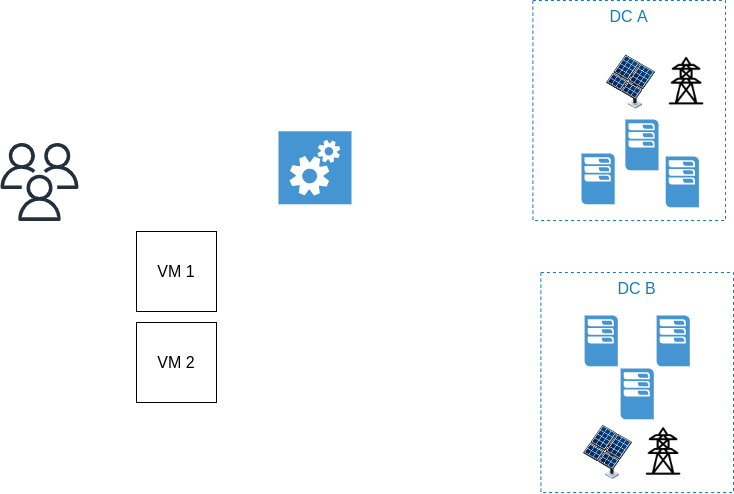

The diagram above was exported from draw.io. Its source (the exported page's mxGraphModel, read from the mxfile embedded in the PNG):
<mxGraphModel dx="2049" dy="1516" grid="0" gridSize="10" guides="1" tooltips="1" connect="1" arrows="1" fold="1" page="0" pageScale="1" pageWidth="850" pageHeight="1100" math="0" shadow="0">
  <root>
    <mxCell id="0" />
    <mxCell id="1" parent="0" />
    <mxCell id="03bNRnc-UJO2HSCJg2FW-9" value="" style="pointerEvents=1;shadow=0;dashed=0;html=1;strokeColor=none;fillColor=#4495D1;labelPosition=center;verticalLabelPosition=bottom;verticalAlign=top;align=center;outlineConnect=0;shape=mxgraph.veeam.2d.esx_esxi;fontSize=16;" vertex="1" parent="1">
      <mxGeometry x="808" y="-114.00000000000001" width="33.2" height="50.8" as="geometry" />
    </mxCell>
    <mxCell id="03bNRnc-UJO2HSCJg2FW-12" value="" style="pointerEvents=1;shadow=0;dashed=0;html=1;strokeColor=none;fillColor=#4495D1;labelPosition=center;verticalLabelPosition=bottom;verticalAlign=top;align=center;outlineConnect=0;shape=mxgraph.veeam.2d.esx_esxi;fontSize=16;" vertex="1" parent="1">
      <mxGeometry x="851.8399999999999" y="-148" width="33.2" height="50.8" as="geometry" />
    </mxCell>
    <mxCell id="03bNRnc-UJO2HSCJg2FW-30" value="" style="pointerEvents=1;shadow=0;dashed=0;html=1;strokeColor=none;fillColor=#4495D1;labelPosition=center;verticalLabelPosition=bottom;verticalAlign=top;align=center;outlineConnect=0;shape=mxgraph.veeam.2d.esx_esxi;fontSize=16;" vertex="1" parent="1">
      <mxGeometry x="892.1999999999999" y="-111.00000000000001" width="33.2" height="50.8" as="geometry" />
    </mxCell>
    <mxCell id="03bNRnc-UJO2HSCJg2FW-36" value="" style="pointerEvents=1;shadow=0;dashed=0;html=1;strokeColor=none;fillColor=#4495D1;labelPosition=center;verticalLabelPosition=bottom;verticalAlign=top;align=center;outlineConnect=0;shape=mxgraph.veeam.2d.esx_esxi;fontSize=16;" vertex="1" parent="1">
      <mxGeometry x="811.1" y="48" width="33.2" height="50.8" as="geometry" />
    </mxCell>
    <mxCell id="03bNRnc-UJO2HSCJg2FW-37" value="" style="pointerEvents=1;shadow=0;dashed=0;html=1;strokeColor=none;fillColor=#4495D1;labelPosition=center;verticalLabelPosition=bottom;verticalAlign=top;align=center;outlineConnect=0;shape=mxgraph.veeam.2d.esx_esxi;fontSize=16;" vertex="1" parent="1">
      <mxGeometry x="847.0999999999999" y="101" width="33.2" height="50.8" as="geometry" />
    </mxCell>
    <mxCell id="03bNRnc-UJO2HSCJg2FW-38" value="" style="pointerEvents=1;shadow=0;dashed=0;html=1;strokeColor=none;fillColor=#4495D1;labelPosition=center;verticalLabelPosition=bottom;verticalAlign=top;align=center;outlineConnect=0;shape=mxgraph.veeam.2d.esx_esxi;fontSize=16;" vertex="1" parent="1">
      <mxGeometry x="883.0999999999999" y="48" width="33.2" height="50.8" as="geometry" />
    </mxCell>
    <mxCell id="03bNRnc-UJO2HSCJg2FW-39" value="" style="shape=image;verticalLabelPosition=bottom;labelBackgroundColor=default;verticalAlign=top;aspect=fixed;imageAspect=0;image=https://cdn1.vectorstock.com/i/1000x1000/56/55/solar-panel-icon-isometric-style-vector-24975655.jpg;clipPath=inset(1.67% 7.55% 15.33% 8.99%);" vertex="1" parent="1">
      <mxGeometry x="831" y="-215.3" width="54.04" height="58" as="geometry" />
    </mxCell>
    <mxCell id="03bNRnc-UJO2HSCJg2FW-43" value="" style="shape=image;verticalLabelPosition=bottom;labelBackgroundColor=default;verticalAlign=top;aspect=fixed;imageAspect=0;image=https://cdn-icons-png.flaticon.com/512/340/340756.png;" vertex="1" parent="1">
      <mxGeometry x="889.4000000000001" y="-210" width="47.4" height="47.4" as="geometry" />
    </mxCell>
    <mxCell id="03bNRnc-UJO2HSCJg2FW-44" value="" style="shape=image;verticalLabelPosition=bottom;labelBackgroundColor=default;verticalAlign=top;aspect=fixed;imageAspect=0;image=https://cdn1.vectorstock.com/i/1000x1000/56/55/solar-panel-icon-isometric-style-vector-24975655.jpg;clipPath=inset(1.67% 7.55% 15.33% 8.99%);" vertex="1" parent="1">
      <mxGeometry x="808" y="155" width="54.04" height="58" as="geometry" />
    </mxCell>
    <mxCell id="03bNRnc-UJO2HSCJg2FW-45" value="" style="shape=image;verticalLabelPosition=bottom;labelBackgroundColor=default;verticalAlign=top;aspect=fixed;imageAspect=0;image=https://cdn-icons-png.flaticon.com/512/340/340756.png;" vertex="1" parent="1">
      <mxGeometry x="866.4000000000001" y="160.3" width="47.4" height="47.4" as="geometry" />
    </mxCell>
    <mxCell id="03bNRnc-UJO2HSCJg2FW-50" value="DC A" style="fillColor=none;strokeColor=#147EBA;dashed=1;verticalAlign=top;fontStyle=0;fontColor=#147EBA;whiteSpace=wrap;html=1;fontSize=16;" vertex="1" parent="1">
      <mxGeometry x="759.4" y="-267" width="192.6" height="220" as="geometry" />
    </mxCell>
    <mxCell id="03bNRnc-UJO2HSCJg2FW-51" value="DC B" style="fillColor=none;strokeColor=#147EBA;dashed=1;verticalAlign=top;fontStyle=0;fontColor=#147EBA;whiteSpace=wrap;html=1;fontSize=16;" vertex="1" parent="1">
      <mxGeometry x="767.4" y="5" width="192.6" height="220" as="geometry" />
    </mxCell>
    <mxCell id="03bNRnc-UJO2HSCJg2FW-52" value="" style="shadow=0;dashed=0;html=1;strokeColor=none;fillColor=#4495D1;labelPosition=center;verticalLabelPosition=bottom;verticalAlign=top;align=center;outlineConnect=0;shape=mxgraph.veeam.automated_testing;fontSize=16;" vertex="1" parent="1">
      <mxGeometry x="505" y="-136.2" width="73" height="73" as="geometry" />
    </mxCell>
    <mxCell id="03bNRnc-UJO2HSCJg2FW-56" value="" style="sketch=0;outlineConnect=0;fontColor=#232F3E;gradientColor=none;fillColor=#232F3D;strokeColor=none;dashed=0;verticalLabelPosition=bottom;verticalAlign=top;align=center;html=1;fontSize=12;fontStyle=0;aspect=fixed;pointerEvents=1;shape=mxgraph.aws4.users;" vertex="1" parent="1">
      <mxGeometry x="227" y="-124.6" width="78" height="78" as="geometry" />
    </mxCell>
    <mxCell id="03bNRnc-UJO2HSCJg2FW-57" value="VM 1" style="whiteSpace=wrap;html=1;aspect=fixed;fontSize=16;" vertex="1" parent="1">
      <mxGeometry x="363" y="-36" width="80" height="80" as="geometry" />
    </mxCell>
    <mxCell id="03bNRnc-UJO2HSCJg2FW-58" value="VM 2" style="whiteSpace=wrap;html=1;aspect=fixed;fontSize=16;" vertex="1" parent="1">
      <mxGeometry x="363" y="55" width="80" height="80" as="geometry" />
    </mxCell>
  </root>
</mxGraphModel>